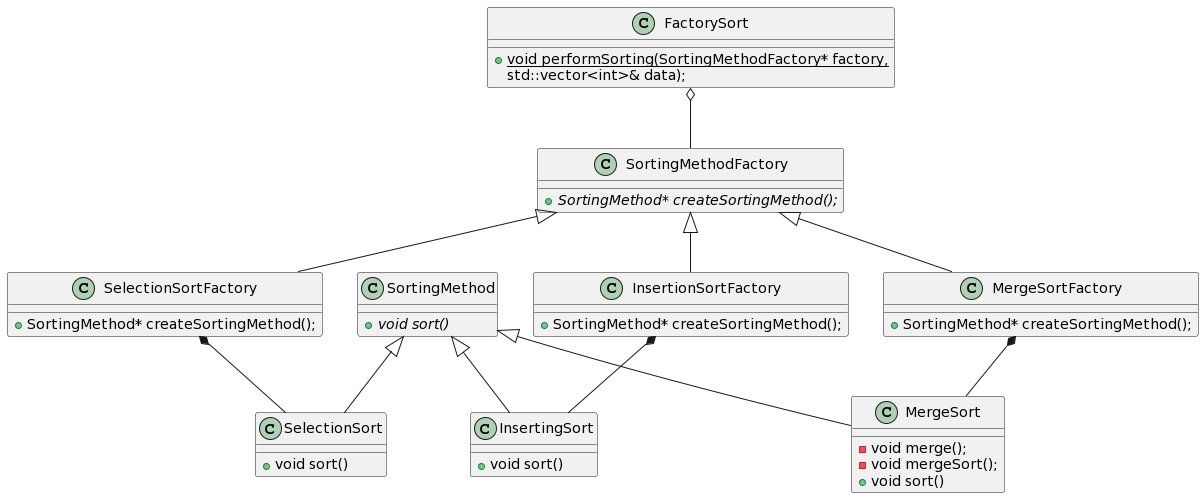

The diagram above was rendered by PlantUML. Its source (embedded in the PNG):
@startuml
class SortingMethod{
    + {abstract} void sort() 
}

class SelectionSort{
    + void sort() 
}

class MergeSort{
    - void merge();
    - void mergeSort();
    + void sort() 
}

class InsertingSort{
    + void sort() 
}

SortingMethod <|-- SelectionSort
SortingMethod <|-- MergeSort
SortingMethod <|-- InsertingSort

class SortingMethodFactory{
    + {abstract} SortingMethod* createSortingMethod(); 
}
class SelectionSortFactory{
    + SortingMethod* createSortingMethod(); 
}
class InsertionSortFactory{
    + SortingMethod* createSortingMethod(); 
}
class MergeSortFactory{
    + SortingMethod* createSortingMethod(); 
}

SortingMethodFactory <|-- SelectionSortFactory
SortingMethodFactory <|-- InsertionSortFactory
SortingMethodFactory <|-- MergeSortFactory

SelectionSortFactory *-- SelectionSort
InsertionSortFactory *-- InsertingSort
MergeSortFactory *-- MergeSort

class FactorySort{
    + {static} void performSorting(SortingMethodFactory* factory,
                             std::vector<int>& data);
}

FactorySort o-- SortingMethodFactory
@enduml